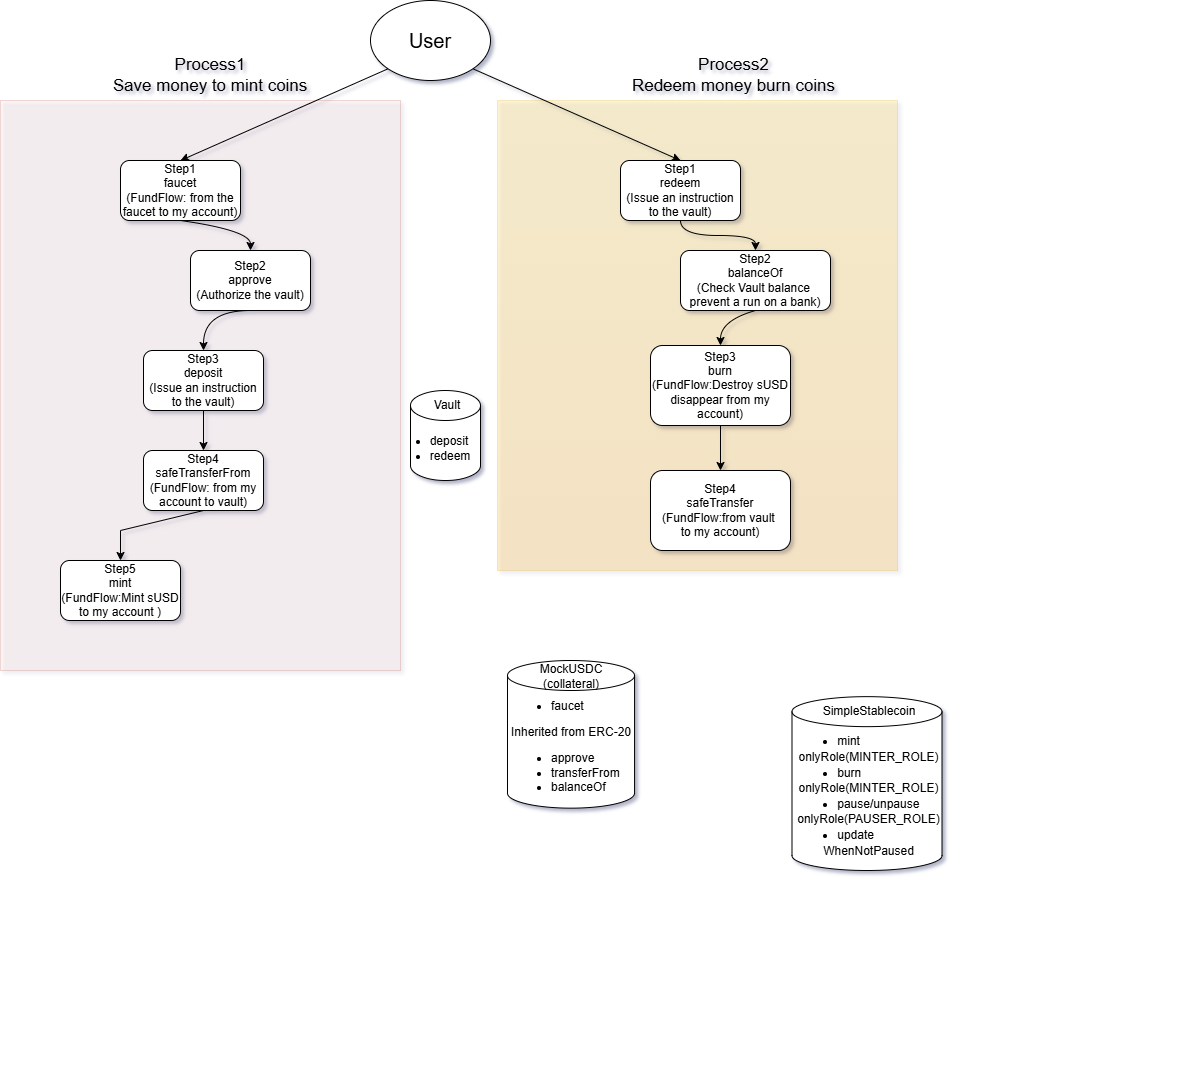

The diagram above was exported from draw.io. Its source (the exported page's mxGraphModel, read from the mxfile embedded in the PNG):
<mxGraphModel dx="1926" dy="710" grid="1" gridSize="10" guides="1" tooltips="1" connect="1" arrows="1" fold="1" page="1" pageScale="1" pageWidth="827" pageHeight="1169" math="0" shadow="1">
  <root>
    <mxCell id="0" />
    <mxCell id="1" parent="0" />
    <mxCell id="Mq3GnDM-6ESVxaBQQsG1-26" parent="1" style="rounded=0;whiteSpace=wrap;html=1;opacity=20;labelBackgroundColor=none;fillColor=#ffcd28;strokeColor=#d79b00;gradientColor=#ffa500;" value="" vertex="1">
      <mxGeometry height="470" width="400" x="427" y="160" as="geometry" />
    </mxCell>
    <mxCell id="Mq3GnDM-6ESVxaBQQsG1-17" parent="1" style="rounded=0;whiteSpace=wrap;html=1;opacity=20;labelBackgroundColor=none;fillColor=#fad9d5;strokeColor=#ae4132;" value="" vertex="1">
      <mxGeometry height="570" width="400" x="-70" y="160" as="geometry" />
    </mxCell>
    <mxCell id="rYqhI-Wx7RsCxTZwwWg7-1" parent="1" style="ellipse;whiteSpace=wrap;html=1;shapeInside=1;labelBackgroundColor=none;" value="&lt;font style=&quot;font-size: 20px;&quot;&gt;User&lt;/font&gt;" vertex="1">
      <mxGeometry height="80" width="120" x="300" y="60" as="geometry" />
    </mxCell>
    <mxCell id="Mq3GnDM-6ESVxaBQQsG1-1" parent="1" style="rounded=1;whiteSpace=wrap;html=1;roundedPerimeter=1;labelBackgroundColor=none;" value="Step1&lt;div&gt;faucet&lt;/div&gt;&lt;div&gt;(FundFlow: from the faucet to my account)&lt;/div&gt;" vertex="1">
      <mxGeometry height="60" width="120" x="50" y="220" as="geometry" />
    </mxCell>
    <mxCell id="Mq3GnDM-6ESVxaBQQsG1-2" parent="1" style="rounded=1;whiteSpace=wrap;html=1;roundedPerimeter=1;labelBackgroundColor=none;" value="Step1&lt;div&gt;redeem&lt;/div&gt;&lt;div&gt;(&lt;span style=&quot;background-color: transparent; color: light-dark(rgb(0, 0, 0), rgb(255, 255, 255));&quot;&gt;Issue an instruction to the vault&lt;/span&gt;&lt;span style=&quot;background-color: transparent; color: light-dark(rgb(0, 0, 0), rgb(255, 255, 255));&quot;&gt;)&lt;/span&gt;&lt;/div&gt;" vertex="1">
      <mxGeometry height="60" width="120" x="550" y="220" as="geometry" />
    </mxCell>
    <mxCell id="Mq3GnDM-6ESVxaBQQsG1-3" edge="1" parent="1" source="rYqhI-Wx7RsCxTZwwWg7-1" style="endArrow=classic;html=1;rounded=0;exitX=0;exitY=1;exitDx=0;exitDy=0;entryX=0.5;entryY=0;entryDx=0;entryDy=0;labelBackgroundColor=none;fontColor=default;" target="Mq3GnDM-6ESVxaBQQsG1-1" value="">
      <mxGeometry height="50" relative="1" width="50" as="geometry">
        <mxPoint x="290" y="270" as="sourcePoint" />
        <mxPoint x="340" y="220" as="targetPoint" />
      </mxGeometry>
    </mxCell>
    <mxCell id="Mq3GnDM-6ESVxaBQQsG1-4" parent="1" style="text;html=1;whiteSpace=wrap;strokeColor=none;fillColor=none;align=center;verticalAlign=middle;rounded=0;labelBackgroundColor=none;fontSize=17;" value="Process1&lt;div&gt;Save money to mint coins&lt;/div&gt;" vertex="1">
      <mxGeometry height="30" width="220" x="30" y="120" as="geometry" />
    </mxCell>
    <mxCell id="Mq3GnDM-6ESVxaBQQsG1-6" parent="1" style="rounded=1;whiteSpace=wrap;html=1;roundedPerimeter=1;labelBackgroundColor=none;" value="Step2&lt;div&gt;approve&lt;/div&gt;&lt;div&gt;(Authorize the vault)&lt;/div&gt;" vertex="1">
      <mxGeometry height="60" width="120" x="120" y="310" as="geometry" />
    </mxCell>
    <mxCell id="Mq3GnDM-6ESVxaBQQsG1-7" parent="1" style="rounded=1;whiteSpace=wrap;html=1;roundedPerimeter=1;labelBackgroundColor=none;" value="Step3&lt;div&gt;deposit&lt;/div&gt;&lt;div&gt;&lt;span style=&quot;background-color: transparent; color: light-dark(rgb(0, 0, 0), rgb(255, 255, 255));&quot;&gt;(&lt;/span&gt;&lt;span style=&quot;background-color: transparent;&quot;&gt;Issue an instruction to the vault&lt;/span&gt;&lt;span style=&quot;background-color: transparent; color: light-dark(rgb(0, 0, 0), rgb(255, 255, 255));&quot;&gt;)&lt;/span&gt;&lt;/div&gt;" vertex="1">
      <mxGeometry height="60" width="120" x="73" y="410" as="geometry" />
    </mxCell>
    <mxCell id="Mq3GnDM-6ESVxaBQQsG1-8" parent="1" style="rounded=1;whiteSpace=wrap;html=1;roundedPerimeter=1;labelBackgroundColor=none;" value="Step4&lt;div&gt;safeTransferFrom&lt;/div&gt;&lt;div&gt;(FundFlow: from my account&amp;nbsp;to vault)&lt;/div&gt;" vertex="1">
      <mxGeometry height="60" width="120" x="73" y="510" as="geometry" />
    </mxCell>
    <mxCell id="Mq3GnDM-6ESVxaBQQsG1-9" parent="1" style="rounded=1;whiteSpace=wrap;html=1;roundedPerimeter=1;labelBackgroundColor=none;" value="Step5&lt;div&gt;mint&lt;/div&gt;&lt;div&gt;(FundFlow:Mint sUSD to my account )&lt;/div&gt;" vertex="1">
      <mxGeometry height="60" width="120" x="-10" y="620" as="geometry" />
    </mxCell>
    <mxCell id="Mq3GnDM-6ESVxaBQQsG1-12" edge="1" parent="1" source="Mq3GnDM-6ESVxaBQQsG1-1" style="curved=1;curveGeometry=1;endArrow=classic;html=1;rounded=0;exitX=0.5;exitY=1;exitDx=0;exitDy=0;entryX=0.5;entryY=0;entryDx=0;entryDy=0;labelBackgroundColor=none;fontColor=default;" target="Mq3GnDM-6ESVxaBQQsG1-6" value="">
      <mxGeometry height="50" relative="1" width="50" as="geometry">
        <Array as="points">
          <mxPoint x="180" y="290" />
        </Array>
        <mxPoint x="290" y="480" as="sourcePoint" />
        <mxPoint x="340" y="430" as="targetPoint" />
      </mxGeometry>
    </mxCell>
    <mxCell id="Mq3GnDM-6ESVxaBQQsG1-13" edge="1" parent="1" style="curved=1;curveGeometry=1;endArrow=classic;html=1;rounded=0;exitX=0.5;exitY=1;exitDx=0;exitDy=0;entryX=0.5;entryY=0;entryDx=0;entryDy=0;labelBackgroundColor=none;fontColor=default;" target="Mq3GnDM-6ESVxaBQQsG1-7" value="">
      <mxGeometry height="50" relative="1" width="50" as="geometry">
        <Array as="points">
          <mxPoint x="133" y="370" />
        </Array>
        <mxPoint x="180" y="370" as="sourcePoint" />
        <mxPoint x="250" y="400" as="targetPoint" />
      </mxGeometry>
    </mxCell>
    <mxCell id="Mq3GnDM-6ESVxaBQQsG1-15" edge="1" parent="1" source="Mq3GnDM-6ESVxaBQQsG1-7" style="endArrow=classic;html=1;rounded=0;exitX=0.5;exitY=1;exitDx=0;exitDy=0;entryX=0.5;entryY=0;entryDx=0;entryDy=0;labelBackgroundColor=none;fontColor=default;" target="Mq3GnDM-6ESVxaBQQsG1-8" value="">
      <mxGeometry height="50" relative="1" width="50" as="geometry">
        <mxPoint x="290" y="390" as="sourcePoint" />
        <mxPoint x="340" y="340" as="targetPoint" />
      </mxGeometry>
    </mxCell>
    <mxCell id="Mq3GnDM-6ESVxaBQQsG1-16" edge="1" parent="1" source="Mq3GnDM-6ESVxaBQQsG1-8" style="endArrow=classic;html=1;rounded=0;exitX=0.5;exitY=1;exitDx=0;exitDy=0;entryX=0.5;entryY=0;entryDx=0;entryDy=0;labelBackgroundColor=none;fontColor=default;" target="Mq3GnDM-6ESVxaBQQsG1-9" value="">
      <mxGeometry height="50" relative="1" width="50" as="geometry">
        <Array as="points">
          <mxPoint x="50" y="590" />
        </Array>
        <mxPoint x="290" y="560" as="sourcePoint" />
        <mxPoint x="340" y="510" as="targetPoint" />
      </mxGeometry>
    </mxCell>
    <mxCell id="Mq3GnDM-6ESVxaBQQsG1-18" parent="1" style="rounded=1;whiteSpace=wrap;html=1;roundedPerimeter=1;labelBackgroundColor=none;" value="Step2&lt;div&gt;balanceOf&lt;/div&gt;&lt;div&gt;(Check Vault balance&amp;nbsp; prevent&amp;nbsp;&lt;span style=&quot;white-space: pre;&quot;&gt;a run on a bank&lt;/span&gt;)&lt;/div&gt;" vertex="1">
      <mxGeometry height="60" width="150" x="610" y="310" as="geometry" />
    </mxCell>
    <mxCell id="Mq3GnDM-6ESVxaBQQsG1-19" parent="1" style="rounded=1;whiteSpace=wrap;html=1;roundedPerimeter=1;labelBackgroundColor=none;" value="Step3&lt;div&gt;burn&lt;/div&gt;&lt;div&gt;&lt;span style=&quot;background-color: transparent; color: light-dark(rgb(0, 0, 0), rgb(255, 255, 255));&quot;&gt;(&lt;/span&gt;&lt;span style=&quot;background-color: transparent; color: light-dark(rgb(0, 0, 0), rgb(255, 255, 255));&quot;&gt;FundFlow:&lt;/span&gt;&lt;span style=&quot;background-color: transparent; color: light-dark(rgb(0, 0, 0), rgb(255, 255, 255));&quot;&gt;Destroy sUSD disappear from my account&lt;/span&gt;&lt;font style=&quot;background-color: transparent;&quot;&gt;)&lt;/font&gt;&lt;/div&gt;" vertex="1">
      <mxGeometry height="80" width="140" x="580" y="405" as="geometry" />
    </mxCell>
    <mxCell id="Mq3GnDM-6ESVxaBQQsG1-20" parent="1" style="rounded=1;whiteSpace=wrap;html=1;roundedPerimeter=1;labelBackgroundColor=none;" value="Step4&lt;div&gt;safeTransfer&lt;/div&gt;&lt;div&gt;(FundFlow:from&amp;nbsp;&lt;span style=&quot;background-color: transparent; color: light-dark(rgb(0, 0, 0), rgb(255, 255, 255));&quot;&gt;vault&amp;nbsp;&lt;/span&gt;&lt;/div&gt;&lt;div&gt;&lt;span style=&quot;background-color: transparent; color: light-dark(rgb(0, 0, 0), rgb(255, 255, 255));&quot;&gt;to&amp;nbsp;&lt;/span&gt;&lt;span style=&quot;background-color: transparent; color: light-dark(rgb(0, 0, 0), rgb(255, 255, 255));&quot;&gt;my account)&lt;/span&gt;&lt;/div&gt;" vertex="1">
      <mxGeometry height="80" width="140" x="580" y="530" as="geometry" />
    </mxCell>
    <mxCell id="Mq3GnDM-6ESVxaBQQsG1-21" edge="1" parent="1" source="rYqhI-Wx7RsCxTZwwWg7-1" style="endArrow=classic;html=1;rounded=0;entryX=0.5;entryY=0;entryDx=0;entryDy=0;exitX=1;exitY=1;exitDx=0;exitDy=0;labelBackgroundColor=none;fontColor=default;" target="Mq3GnDM-6ESVxaBQQsG1-2" value="">
      <mxGeometry height="50" relative="1" width="50" as="geometry">
        <mxPoint x="400" y="140" as="sourcePoint" />
        <mxPoint x="360" y="360" as="targetPoint" />
      </mxGeometry>
    </mxCell>
    <mxCell id="Mq3GnDM-6ESVxaBQQsG1-23" edge="1" parent="1" source="Mq3GnDM-6ESVxaBQQsG1-2" style="endArrow=classic;html=1;rounded=1;exitX=0.5;exitY=1;exitDx=0;exitDy=0;entryX=0.5;entryY=0;entryDx=0;entryDy=0;curved=1;edgeStyle=orthogonalEdgeStyle;curveGeometry=1;labelBackgroundColor=none;fontColor=default;" target="Mq3GnDM-6ESVxaBQQsG1-18" value="">
      <mxGeometry height="50" relative="1" width="50" as="geometry">
        <mxPoint x="310" y="410" as="sourcePoint" />
        <mxPoint x="360" y="360" as="targetPoint" />
      </mxGeometry>
    </mxCell>
    <mxCell id="Mq3GnDM-6ESVxaBQQsG1-24" edge="1" parent="1" source="Mq3GnDM-6ESVxaBQQsG1-18" style="endArrow=classic;html=1;rounded=0;exitX=0.5;exitY=1;exitDx=0;exitDy=0;entryX=0.5;entryY=0;entryDx=0;entryDy=0;curved=1;curveGeometry=1;labelBackgroundColor=none;fontColor=default;" target="Mq3GnDM-6ESVxaBQQsG1-19" value="">
      <mxGeometry height="50" relative="1" width="50" x="0.0084" as="geometry">
        <Array as="points">
          <mxPoint x="650" y="380" />
        </Array>
        <mxPoint x="310" y="410" as="sourcePoint" />
        <mxPoint x="360" y="360" as="targetPoint" />
      </mxGeometry>
    </mxCell>
    <mxCell id="Mq3GnDM-6ESVxaBQQsG1-25" edge="1" parent="1" source="Mq3GnDM-6ESVxaBQQsG1-19" style="endArrow=classic;html=1;rounded=0;exitX=0.5;exitY=1;exitDx=0;exitDy=0;entryX=0.5;entryY=0;entryDx=0;entryDy=0;labelBackgroundColor=none;fontColor=default;" target="Mq3GnDM-6ESVxaBQQsG1-20" value="">
      <mxGeometry height="50" relative="1" width="50" as="geometry">
        <mxPoint x="310" y="410" as="sourcePoint" />
        <mxPoint x="360" y="360" as="targetPoint" />
      </mxGeometry>
    </mxCell>
    <mxCell id="Mq3GnDM-6ESVxaBQQsG1-27" parent="1" style="text;html=1;whiteSpace=wrap;strokeColor=none;fillColor=none;align=center;verticalAlign=middle;rounded=0;labelBackgroundColor=none;fontSize=17;" value="Process2&lt;div&gt;Redeem money burn coins&lt;/div&gt;" vertex="1">
      <mxGeometry height="30" width="233" x="547" y="120" as="geometry" />
    </mxCell>
    <mxCell id="Mq3GnDM-6ESVxaBQQsG1-34" connectable="0" parent="1" style="group;movable=1;resizable=1;rotatable=1;deletable=1;editable=1;locked=0;connectable=1;" value="" vertex="1">
      <mxGeometry height="90" width="80" x="330" y="450" as="geometry" />
    </mxCell>
    <mxCell id="Mq3GnDM-6ESVxaBQQsG1-28" parent="Mq3GnDM-6ESVxaBQQsG1-34" style="shape=cylinder3;whiteSpace=wrap;html=1;boundedLbl=1;backgroundOutline=1;size=15;labelBackgroundColor=none;align=left;" value="" vertex="1">
      <mxGeometry height="90" width="70" x="10" as="geometry" />
    </mxCell>
    <mxCell id="Mq3GnDM-6ESVxaBQQsG1-29" parent="Mq3GnDM-6ESVxaBQQsG1-34" style="text;html=1;whiteSpace=wrap;strokeColor=none;fillColor=none;align=center;verticalAlign=middle;rounded=0;" value="Vault" vertex="1">
      <mxGeometry height="30" width="60" x="17" as="geometry" />
    </mxCell>
    <mxCell id="Mq3GnDM-6ESVxaBQQsG1-30" parent="Mq3GnDM-6ESVxaBQQsG1-34" style="text;html=1;whiteSpace=wrap;strokeColor=none;fillColor=none;align=center;verticalAlign=middle;rounded=0;" value="&lt;ul style=&quot;text-align: left;&quot;&gt;&lt;li&gt;deposit&lt;/li&gt;&lt;li&gt;redeem&lt;/li&gt;&lt;/ul&gt;" vertex="1">
      <mxGeometry height="30" width="60" y="43" as="geometry" />
    </mxCell>
    <mxCell id="5a1jNb-BvXVb8UKUozUj-1" connectable="0" parent="1" style="group;movable=1;resizable=1;rotatable=1;deletable=1;editable=1;locked=0;connectable=1;" value="" vertex="1">
      <mxGeometry height="260" width="360" x="410" y="730" as="geometry" />
    </mxCell>
    <mxCell id="5a1jNb-BvXVb8UKUozUj-2" parent="5a1jNb-BvXVb8UKUozUj-1" style="shape=cylinder3;whiteSpace=wrap;html=1;boundedLbl=1;backgroundOutline=1;size=15;labelBackgroundColor=none;align=left;" value="" vertex="1">
      <mxGeometry height="147.65" width="127.05882352941174" x="26.999999999999993" y="-10" as="geometry" />
    </mxCell>
    <mxCell id="5a1jNb-BvXVb8UKUozUj-3" parent="5a1jNb-BvXVb8UKUozUj-1" style="text;html=1;whiteSpace=wrap;strokeColor=none;fillColor=none;align=center;verticalAlign=middle;rounded=0;" value="MockUSDC&lt;div&gt;(collateral)&lt;/div&gt;" vertex="1">
      <mxGeometry height="45.882352941176464" width="107.99999999999999" x="36.52941176470587" y="-17" as="geometry" />
    </mxCell>
    <mxCell id="5a1jNb-BvXVb8UKUozUj-4" parent="5a1jNb-BvXVb8UKUozUj-1" style="text;html=1;whiteSpace=wrap;strokeColor=none;fillColor=none;align=center;verticalAlign=middle;rounded=0;" value="&lt;div&gt;&lt;ul style=&quot;text-align: left;&quot;&gt;&lt;li&gt;faucet&lt;/li&gt;&lt;/ul&gt;Inherited from ERC-20&lt;div&gt;&lt;ul&gt;&lt;li style=&quot;text-align: left;&quot;&gt;approve&lt;/li&gt;&lt;li style=&quot;text-align: left;&quot;&gt;transferFrom&lt;/li&gt;&lt;li style=&quot;text-align: left;&quot;&gt;balanceOf&lt;/li&gt;&lt;/ul&gt;&lt;/div&gt;&lt;/div&gt;" vertex="1">
      <mxGeometry height="71.88479999999998" width="161.99999999999994" x="9.52941176470588" y="39.99959999999999" as="geometry" />
    </mxCell>
    <mxCell id="5a1jNb-BvXVb8UKUozUj-5" connectable="0" parent="1" style="group;movable=1;resizable=1;rotatable=1;deletable=1;editable=1;locked=0;connectable=1;" value="" vertex="1">
      <mxGeometry height="360" width="420" x="690" y="770" as="geometry" />
    </mxCell>
    <mxCell id="5a1jNb-BvXVb8UKUozUj-6" parent="5a1jNb-BvXVb8UKUozUj-5" style="shape=cylinder3;whiteSpace=wrap;html=1;boundedLbl=1;backgroundOutline=1;size=15;labelBackgroundColor=none;align=left;" value="" vertex="1">
      <mxGeometry height="173.85" width="150" x="31.5" y="-13.85" as="geometry" />
    </mxCell>
    <mxCell id="5a1jNb-BvXVb8UKUozUj-7" parent="5a1jNb-BvXVb8UKUozUj-5" style="text;html=1;whiteSpace=wrap;strokeColor=none;fillColor=none;align=center;verticalAlign=middle;rounded=0;" value="SimpleStablecoin" vertex="1">
      <mxGeometry height="63.52941176470587" width="125.99999999999997" x="45.617647058823515" y="-30.538461538461547" as="geometry" />
    </mxCell>
    <mxCell id="5a1jNb-BvXVb8UKUozUj-8" parent="5a1jNb-BvXVb8UKUozUj-5" style="text;html=1;whiteSpace=wrap;strokeColor=none;fillColor=none;align=center;verticalAlign=middle;rounded=0;" value="&lt;div style=&quot;line-height: 30%;&quot;&gt;&lt;ul style=&quot;text-align: left;&quot;&gt;&lt;li&gt;mint&lt;/li&gt;&lt;/ul&gt;onlyRole(MINTER_ROLE)&lt;br&gt;&lt;div&gt;&lt;ul&gt;&lt;li style=&quot;text-align: left;&quot;&gt;burn&lt;/li&gt;&lt;/ul&gt;onlyRole(MINTER_ROLE)&lt;br&gt;&lt;ul&gt;&lt;li style=&quot;text-align: left;&quot;&gt;pause/unpause&lt;/li&gt;&lt;/ul&gt;onlyRole(PAUSER_ROLE)&lt;br&gt;&lt;ul&gt;&lt;li style=&quot;text-align: left;&quot;&gt;update&lt;/li&gt;&lt;/ul&gt;WhenNotPaused&lt;/div&gt;&lt;/div&gt;" vertex="1">
      <mxGeometry height="99.5328" width="188.99999999999994" x="14.117647058823527" y="30.994061538461537" as="geometry" />
    </mxCell>
  </root>
</mxGraphModel>